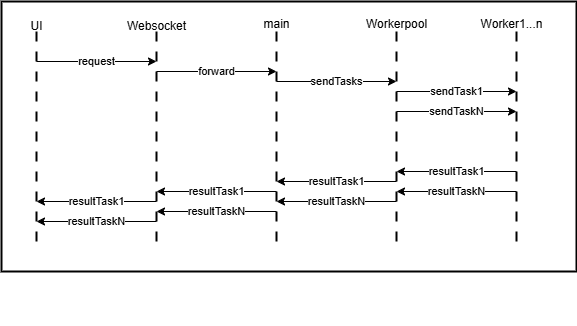

The diagram above was exported from draw.io. Its source (the exported page's mxGraphModel, read from the mxfile embedded in the PNG):
<mxGraphModel dx="795" dy="614" grid="1" gridSize="10" guides="1" tooltips="1" connect="1" arrows="1" fold="1" page="1" pageScale="1" pageWidth="850" pageHeight="1100" math="0" shadow="0">
  <root>
    <mxCell id="0" />
    <mxCell id="1" parent="0" />
    <mxCell id="EgFRwaOrbjDqaWzD-hri-1" value="" style="shape=agent;offsetSize=8;strokeWidth=2;verticalAlign=top;align=left;" vertex="1" parent="1">
      <mxGeometry x="45" y="120" width="575" height="270" as="geometry" />
    </mxCell>
    <mxCell id="JRd-b9d1zmJjxjSQS1rE-4" value="" style="edgeStyle=elbowEdgeStyle;dashed=1;dashPattern=5 5;strokeWidth=2;arcSize=0;startArrow=none;endArrow=none;startSize=0;endSize=0;html=1;endFill=0;align=left;resizeWidth=0;rounded=0;" parent="1" edge="1">
      <mxGeometry height="300" relative="1" as="geometry">
        <mxPoint x="200" y="360" as="sourcePoint" />
        <mxPoint x="200" y="150" as="targetPoint" />
      </mxGeometry>
    </mxCell>
    <mxCell id="JRd-b9d1zmJjxjSQS1rE-5" value="" style="edgeStyle=elbowEdgeStyle;dashed=1;dashPattern=5 5;strokeWidth=2;arcSize=0;startArrow=none;endArrow=none;startSize=0;endSize=0;html=1;endFill=0;align=left;resizeWidth=0;rounded=0;" parent="1" edge="1">
      <mxGeometry height="300" relative="1" as="geometry">
        <mxPoint x="320" y="360" as="sourcePoint" />
        <mxPoint x="320" y="150" as="targetPoint" />
      </mxGeometry>
    </mxCell>
    <mxCell id="JRd-b9d1zmJjxjSQS1rE-6" value="" style="edgeStyle=elbowEdgeStyle;dashed=1;dashPattern=5 5;strokeWidth=2;arcSize=0;startArrow=none;endArrow=none;startSize=0;endSize=0;html=1;endFill=0;align=left;resizeWidth=0;rounded=0;" parent="1" edge="1">
      <mxGeometry height="300" relative="1" as="geometry">
        <mxPoint x="440" y="360" as="sourcePoint" />
        <mxPoint x="440" y="150" as="targetPoint" />
      </mxGeometry>
    </mxCell>
    <mxCell id="JRd-b9d1zmJjxjSQS1rE-8" value="Websocket" style="text;html=1;align=center;verticalAlign=middle;resizable=0;points=[];autosize=1;strokeColor=none;fillColor=none;" parent="1" vertex="1">
      <mxGeometry x="160" y="130" width="80" height="30" as="geometry" />
    </mxCell>
    <mxCell id="JRd-b9d1zmJjxjSQS1rE-9" value="main" style="text;html=1;align=center;verticalAlign=middle;resizable=0;points=[];autosize=1;strokeColor=none;fillColor=none;" parent="1" vertex="1">
      <mxGeometry x="295" y="128" width="50" height="30" as="geometry" />
    </mxCell>
    <mxCell id="JRd-b9d1zmJjxjSQS1rE-10" value="Workerpool" style="text;html=1;align=center;verticalAlign=middle;resizable=0;points=[];autosize=1;strokeColor=none;fillColor=none;" parent="1" vertex="1">
      <mxGeometry x="400" y="128" width="80" height="30" as="geometry" />
    </mxCell>
    <mxCell id="JRd-b9d1zmJjxjSQS1rE-11" value="Worker1...n" style="text;html=1;align=center;verticalAlign=middle;resizable=0;points=[];autosize=1;strokeColor=none;fillColor=none;" parent="1" vertex="1">
      <mxGeometry x="510" y="128" width="90" height="30" as="geometry" />
    </mxCell>
    <mxCell id="JRd-b9d1zmJjxjSQS1rE-13" value="" style="edgeStyle=elbowEdgeStyle;dashed=1;dashPattern=5 5;strokeWidth=2;arcSize=0;startArrow=none;endArrow=none;startSize=0;endSize=0;html=1;endFill=0;align=left;resizeWidth=0;rounded=0;" parent="1" edge="1">
      <mxGeometry height="300" relative="1" as="geometry">
        <mxPoint x="560" y="360" as="sourcePoint" />
        <mxPoint x="560" y="150" as="targetPoint" />
      </mxGeometry>
    </mxCell>
    <mxCell id="KFwDK_nGFMIoMnP0XAcc-1" value="" style="edgeStyle=elbowEdgeStyle;dashed=1;dashPattern=5 5;strokeWidth=2;arcSize=0;startArrow=none;endArrow=none;startSize=0;endSize=0;html=1;endFill=0;align=left;resizeWidth=0;rounded=0;" parent="1" edge="1">
      <mxGeometry height="300" relative="1" as="geometry">
        <mxPoint x="80" y="360" as="sourcePoint" />
        <mxPoint x="80" y="150" as="targetPoint" />
      </mxGeometry>
    </mxCell>
    <mxCell id="KFwDK_nGFMIoMnP0XAcc-2" value="UI" style="text;html=1;align=center;verticalAlign=middle;resizable=0;points=[];autosize=1;strokeColor=none;fillColor=none;" parent="1" vertex="1">
      <mxGeometry x="60" y="130" width="40" height="30" as="geometry" />
    </mxCell>
    <mxCell id="e2UkurshOsSKCfw-UUiV-1" value="Best viewed with the &lt;a href=&quot;https://github.com/ariel-bentu/tam-drawio&quot;&gt;TAM plugin&lt;/a&gt;" style="text;html=1;shape=tamPluginMissing;" parent="1" vertex="1" connectable="0">
      <mxGeometry x="232.5" y="420" width="200" height="25" as="geometry" />
    </mxCell>
    <mxCell id="KFwDK_nGFMIoMnP0XAcc-4" value="request" style="endArrow=classic;html=1;" parent="1" edge="1">
      <mxGeometry width="50" height="50" relative="1" as="geometry">
        <mxPoint x="80" y="180" as="sourcePoint" />
        <mxPoint x="200" y="180" as="targetPoint" />
      </mxGeometry>
    </mxCell>
    <mxCell id="KFwDK_nGFMIoMnP0XAcc-5" value="forward" style="endArrow=classic;html=1;" parent="1" edge="1">
      <mxGeometry width="50" height="50" relative="1" as="geometry">
        <mxPoint x="200" y="190" as="sourcePoint" />
        <mxPoint x="320" y="190" as="targetPoint" />
      </mxGeometry>
    </mxCell>
    <mxCell id="KFwDK_nGFMIoMnP0XAcc-6" value="sendTasks" style="endArrow=classic;html=1;" parent="1" edge="1">
      <mxGeometry width="50" height="50" relative="1" as="geometry">
        <mxPoint x="320" y="200" as="sourcePoint" />
        <mxPoint x="440" y="200" as="targetPoint" />
      </mxGeometry>
    </mxCell>
    <mxCell id="KFwDK_nGFMIoMnP0XAcc-7" value="sendTask1" style="endArrow=classic;html=1;" parent="1" edge="1">
      <mxGeometry width="50" height="50" relative="1" as="geometry">
        <mxPoint x="440" y="210" as="sourcePoint" />
        <mxPoint x="560" y="210" as="targetPoint" />
      </mxGeometry>
    </mxCell>
    <mxCell id="KFwDK_nGFMIoMnP0XAcc-8" value="sendTaskN" style="endArrow=classic;html=1;" parent="1" edge="1">
      <mxGeometry width="50" height="50" relative="1" as="geometry">
        <mxPoint x="440" y="230" as="sourcePoint" />
        <mxPoint x="560" y="230" as="targetPoint" />
      </mxGeometry>
    </mxCell>
    <mxCell id="KFwDK_nGFMIoMnP0XAcc-9" value="resultTask1" style="endArrow=classic;html=1;" parent="1" edge="1">
      <mxGeometry width="50" height="50" relative="1" as="geometry">
        <mxPoint x="560" y="290" as="sourcePoint" />
        <mxPoint x="440" y="290" as="targetPoint" />
        <mxPoint as="offset" />
      </mxGeometry>
    </mxCell>
    <mxCell id="KFwDK_nGFMIoMnP0XAcc-12" value="resultTaskN" style="endArrow=classic;html=1;" parent="1" edge="1">
      <mxGeometry width="50" height="50" relative="1" as="geometry">
        <mxPoint x="560" y="310" as="sourcePoint" />
        <mxPoint x="440" y="310" as="targetPoint" />
      </mxGeometry>
    </mxCell>
    <mxCell id="KFwDK_nGFMIoMnP0XAcc-14" value="resultTask1" style="endArrow=classic;html=1;" parent="1" edge="1">
      <mxGeometry width="50" height="50" relative="1" as="geometry">
        <mxPoint x="440" y="300" as="sourcePoint" />
        <mxPoint x="320" y="300" as="targetPoint" />
        <mxPoint as="offset" />
      </mxGeometry>
    </mxCell>
    <mxCell id="KFwDK_nGFMIoMnP0XAcc-16" value="resultTaskN" style="endArrow=classic;html=1;" parent="1" edge="1">
      <mxGeometry width="50" height="50" relative="1" as="geometry">
        <mxPoint x="440" y="320" as="sourcePoint" />
        <mxPoint x="320" y="320" as="targetPoint" />
      </mxGeometry>
    </mxCell>
    <mxCell id="KFwDK_nGFMIoMnP0XAcc-17" value="resultTask1" style="endArrow=classic;html=1;" parent="1" edge="1">
      <mxGeometry width="50" height="50" relative="1" as="geometry">
        <mxPoint x="320" y="310" as="sourcePoint" />
        <mxPoint x="200" y="310" as="targetPoint" />
        <mxPoint as="offset" />
      </mxGeometry>
    </mxCell>
    <mxCell id="KFwDK_nGFMIoMnP0XAcc-19" value="resultTaskN" style="endArrow=classic;html=1;" parent="1" edge="1">
      <mxGeometry width="50" height="50" relative="1" as="geometry">
        <mxPoint x="320" y="330" as="sourcePoint" />
        <mxPoint x="200" y="330" as="targetPoint" />
      </mxGeometry>
    </mxCell>
    <mxCell id="KFwDK_nGFMIoMnP0XAcc-20" value="resultTask1" style="endArrow=classic;html=1;" parent="1" edge="1">
      <mxGeometry width="50" height="50" relative="1" as="geometry">
        <mxPoint x="200" y="320" as="sourcePoint" />
        <mxPoint x="80" y="320" as="targetPoint" />
        <mxPoint as="offset" />
      </mxGeometry>
    </mxCell>
    <mxCell id="KFwDK_nGFMIoMnP0XAcc-22" value="resultTaskN" style="endArrow=classic;html=1;" parent="1" edge="1">
      <mxGeometry width="50" height="50" relative="1" as="geometry">
        <mxPoint x="200" y="340" as="sourcePoint" />
        <mxPoint x="80" y="340" as="targetPoint" />
      </mxGeometry>
    </mxCell>
  </root>
</mxGraphModel>